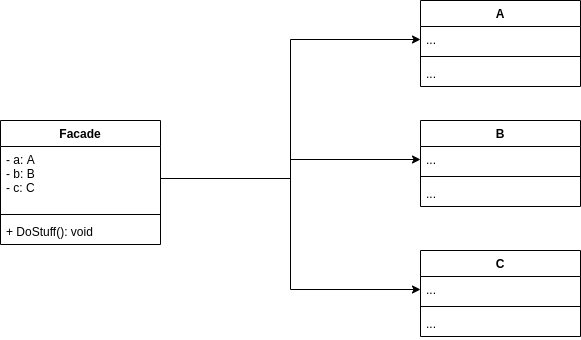

The diagram above was exported from draw.io. Its source (the exported page's mxGraphModel, read from the mxfile embedded in the PNG):
<mxGraphModel dx="1422" dy="816" grid="1" gridSize="10" guides="1" tooltips="1" connect="1" arrows="1" fold="1" page="1" pageScale="1" pageWidth="850" pageHeight="1100" math="0" shadow="0">
  <root>
    <mxCell id="0" />
    <mxCell id="1" parent="0" />
    <mxCell id="gfE9YRHEHj0nN7f9CpJF-1" value="A" style="swimlane;fontStyle=1;align=center;verticalAlign=top;childLayout=stackLayout;horizontal=1;startSize=26;horizontalStack=0;resizeParent=1;resizeParentMax=0;resizeLast=0;collapsible=1;marginBottom=0;" vertex="1" parent="1">
      <mxGeometry x="570" y="60" width="160" height="86" as="geometry" />
    </mxCell>
    <mxCell id="gfE9YRHEHj0nN7f9CpJF-2" value="..." style="text;strokeColor=none;fillColor=none;align=left;verticalAlign=top;spacingLeft=4;spacingRight=4;overflow=hidden;rotatable=0;points=[[0,0.5],[1,0.5]];portConstraint=eastwest;" vertex="1" parent="gfE9YRHEHj0nN7f9CpJF-1">
      <mxGeometry y="26" width="160" height="26" as="geometry" />
    </mxCell>
    <mxCell id="gfE9YRHEHj0nN7f9CpJF-3" value="" style="line;strokeWidth=1;fillColor=none;align=left;verticalAlign=middle;spacingTop=-1;spacingLeft=3;spacingRight=3;rotatable=0;labelPosition=right;points=[];portConstraint=eastwest;" vertex="1" parent="gfE9YRHEHj0nN7f9CpJF-1">
      <mxGeometry y="52" width="160" height="8" as="geometry" />
    </mxCell>
    <mxCell id="gfE9YRHEHj0nN7f9CpJF-4" value="..." style="text;strokeColor=none;fillColor=none;align=left;verticalAlign=top;spacingLeft=4;spacingRight=4;overflow=hidden;rotatable=0;points=[[0,0.5],[1,0.5]];portConstraint=eastwest;" vertex="1" parent="gfE9YRHEHj0nN7f9CpJF-1">
      <mxGeometry y="60" width="160" height="26" as="geometry" />
    </mxCell>
    <mxCell id="gfE9YRHEHj0nN7f9CpJF-5" value="B" style="swimlane;fontStyle=1;align=center;verticalAlign=top;childLayout=stackLayout;horizontal=1;startSize=26;horizontalStack=0;resizeParent=1;resizeParentMax=0;resizeLast=0;collapsible=1;marginBottom=0;" vertex="1" parent="1">
      <mxGeometry x="570" y="180" width="160" height="86" as="geometry" />
    </mxCell>
    <mxCell id="gfE9YRHEHj0nN7f9CpJF-6" value="..." style="text;strokeColor=none;fillColor=none;align=left;verticalAlign=top;spacingLeft=4;spacingRight=4;overflow=hidden;rotatable=0;points=[[0,0.5],[1,0.5]];portConstraint=eastwest;" vertex="1" parent="gfE9YRHEHj0nN7f9CpJF-5">
      <mxGeometry y="26" width="160" height="26" as="geometry" />
    </mxCell>
    <mxCell id="gfE9YRHEHj0nN7f9CpJF-7" value="" style="line;strokeWidth=1;fillColor=none;align=left;verticalAlign=middle;spacingTop=-1;spacingLeft=3;spacingRight=3;rotatable=0;labelPosition=right;points=[];portConstraint=eastwest;" vertex="1" parent="gfE9YRHEHj0nN7f9CpJF-5">
      <mxGeometry y="52" width="160" height="8" as="geometry" />
    </mxCell>
    <mxCell id="gfE9YRHEHj0nN7f9CpJF-8" value="..." style="text;strokeColor=none;fillColor=none;align=left;verticalAlign=top;spacingLeft=4;spacingRight=4;overflow=hidden;rotatable=0;points=[[0,0.5],[1,0.5]];portConstraint=eastwest;" vertex="1" parent="gfE9YRHEHj0nN7f9CpJF-5">
      <mxGeometry y="60" width="160" height="26" as="geometry" />
    </mxCell>
    <mxCell id="gfE9YRHEHj0nN7f9CpJF-10" value="C" style="swimlane;fontStyle=1;align=center;verticalAlign=top;childLayout=stackLayout;horizontal=1;startSize=26;horizontalStack=0;resizeParent=1;resizeParentMax=0;resizeLast=0;collapsible=1;marginBottom=0;" vertex="1" parent="1">
      <mxGeometry x="570" y="310" width="160" height="86" as="geometry" />
    </mxCell>
    <mxCell id="gfE9YRHEHj0nN7f9CpJF-11" value="..." style="text;strokeColor=none;fillColor=none;align=left;verticalAlign=top;spacingLeft=4;spacingRight=4;overflow=hidden;rotatable=0;points=[[0,0.5],[1,0.5]];portConstraint=eastwest;" vertex="1" parent="gfE9YRHEHj0nN7f9CpJF-10">
      <mxGeometry y="26" width="160" height="26" as="geometry" />
    </mxCell>
    <mxCell id="gfE9YRHEHj0nN7f9CpJF-12" value="" style="line;strokeWidth=1;fillColor=none;align=left;verticalAlign=middle;spacingTop=-1;spacingLeft=3;spacingRight=3;rotatable=0;labelPosition=right;points=[];portConstraint=eastwest;" vertex="1" parent="gfE9YRHEHj0nN7f9CpJF-10">
      <mxGeometry y="52" width="160" height="8" as="geometry" />
    </mxCell>
    <mxCell id="gfE9YRHEHj0nN7f9CpJF-13" value="..." style="text;strokeColor=none;fillColor=none;align=left;verticalAlign=top;spacingLeft=4;spacingRight=4;overflow=hidden;rotatable=0;points=[[0,0.5],[1,0.5]];portConstraint=eastwest;" vertex="1" parent="gfE9YRHEHj0nN7f9CpJF-10">
      <mxGeometry y="60" width="160" height="26" as="geometry" />
    </mxCell>
    <mxCell id="gfE9YRHEHj0nN7f9CpJF-14" value="Facade" style="swimlane;fontStyle=1;align=center;verticalAlign=top;childLayout=stackLayout;horizontal=1;startSize=26;horizontalStack=0;resizeParent=1;resizeParentMax=0;resizeLast=0;collapsible=1;marginBottom=0;" vertex="1" parent="1">
      <mxGeometry x="150" y="180" width="160" height="124" as="geometry" />
    </mxCell>
    <mxCell id="gfE9YRHEHj0nN7f9CpJF-15" value="- a: A&#10;- b: B&#10;- c: C" style="text;strokeColor=none;fillColor=none;align=left;verticalAlign=top;spacingLeft=4;spacingRight=4;overflow=hidden;rotatable=0;points=[[0,0.5],[1,0.5]];portConstraint=eastwest;" vertex="1" parent="gfE9YRHEHj0nN7f9CpJF-14">
      <mxGeometry y="26" width="160" height="64" as="geometry" />
    </mxCell>
    <mxCell id="gfE9YRHEHj0nN7f9CpJF-16" value="" style="line;strokeWidth=1;fillColor=none;align=left;verticalAlign=middle;spacingTop=-1;spacingLeft=3;spacingRight=3;rotatable=0;labelPosition=right;points=[];portConstraint=eastwest;" vertex="1" parent="gfE9YRHEHj0nN7f9CpJF-14">
      <mxGeometry y="90" width="160" height="8" as="geometry" />
    </mxCell>
    <mxCell id="gfE9YRHEHj0nN7f9CpJF-17" value="+ DoStuff(): void" style="text;strokeColor=none;fillColor=none;align=left;verticalAlign=top;spacingLeft=4;spacingRight=4;overflow=hidden;rotatable=0;points=[[0,0.5],[1,0.5]];portConstraint=eastwest;" vertex="1" parent="gfE9YRHEHj0nN7f9CpJF-14">
      <mxGeometry y="98" width="160" height="26" as="geometry" />
    </mxCell>
    <mxCell id="gfE9YRHEHj0nN7f9CpJF-18" style="edgeStyle=orthogonalEdgeStyle;rounded=0;orthogonalLoop=1;jettySize=auto;html=1;exitX=1;exitY=0.5;exitDx=0;exitDy=0;entryX=0;entryY=0.5;entryDx=0;entryDy=0;" edge="1" parent="1" source="gfE9YRHEHj0nN7f9CpJF-15" target="gfE9YRHEHj0nN7f9CpJF-2">
      <mxGeometry relative="1" as="geometry" />
    </mxCell>
    <mxCell id="gfE9YRHEHj0nN7f9CpJF-19" style="edgeStyle=orthogonalEdgeStyle;rounded=0;orthogonalLoop=1;jettySize=auto;html=1;exitX=1;exitY=0.5;exitDx=0;exitDy=0;entryX=0;entryY=0.5;entryDx=0;entryDy=0;" edge="1" parent="1" source="gfE9YRHEHj0nN7f9CpJF-15" target="gfE9YRHEHj0nN7f9CpJF-6">
      <mxGeometry relative="1" as="geometry" />
    </mxCell>
    <mxCell id="gfE9YRHEHj0nN7f9CpJF-20" style="edgeStyle=orthogonalEdgeStyle;rounded=0;orthogonalLoop=1;jettySize=auto;html=1;exitX=1;exitY=0.5;exitDx=0;exitDy=0;entryX=0;entryY=0.5;entryDx=0;entryDy=0;" edge="1" parent="1" source="gfE9YRHEHj0nN7f9CpJF-15" target="gfE9YRHEHj0nN7f9CpJF-11">
      <mxGeometry relative="1" as="geometry" />
    </mxCell>
  </root>
</mxGraphModel>